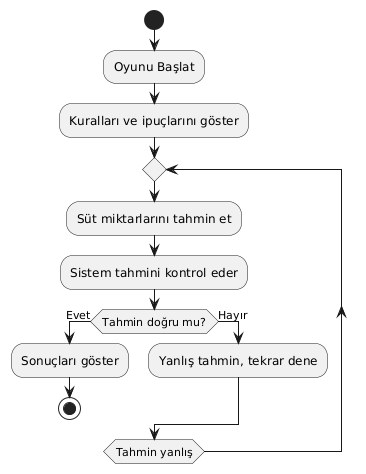

The diagram above was rendered by PlantUML. Its source (embedded in the PNG):
@startuml
start
:Oyunu Başlat;
:Kuralları ve ipuçlarını göster;
repeat
    :Süt miktarlarını tahmin et;
    :Sistem tahmini kontrol eder;
    if (Tahmin doğru mu?) then (Evet)
        :Sonuçları göster;
        stop
    else (Hayır)
        :Yanlış tahmin, tekrar dene;
    endif
repeat while (Tahmin yanlış)
@enduml